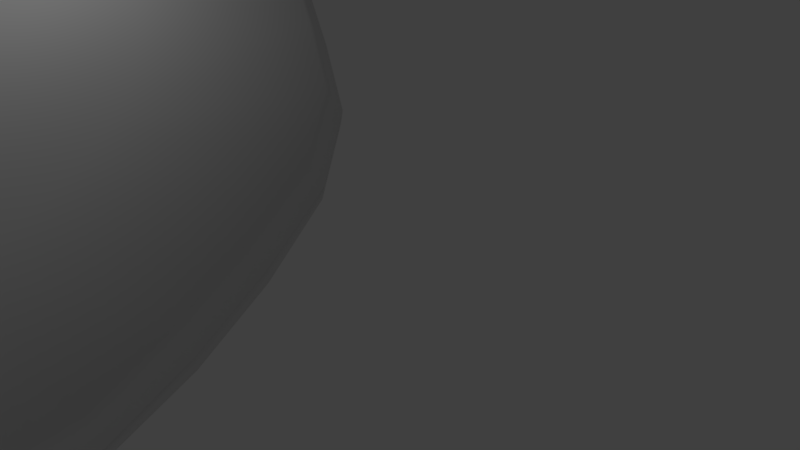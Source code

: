 # Source: pizza3d.blend  (saved by Blender 2.78.0; exported with 4.5.12 LTS)
import bpy
from mathutils import Matrix  # noqa: F401  (used for matrix-valued properties, if any)

bpy.ops.wm.read_factory_settings(use_empty=True)
scene = bpy.context.scene
scene.name = 'Scene'

# ---- collections
col_collection_1 = bpy.data.collections.new('Collection 1'); scene.collection.children.link(col_collection_1)

# ---- materials (node trees are filled in below, after node groups)
mat_material_001 = bpy.data.materials.new('Material.001')
mat_material_001.alpha_threshold = 0.0
mat_material_001.use_transparent_shadow = False
mat_material_001.diffuse_color = (0.8, 0.0093, 0.006232, 1.0)
mat_material_001.specular_color = (0.0, 1.0, 0.06386)
mat_material_001.roughness = 0.5

# ---- material node trees

# ---- world
world_world = bpy.data.worlds.new('World'); scene.world = world_world
world_world.color = (0.05088, 0.05088, 0.05088)
world_world.use_sun_shadow = False
world_world.sun_shadow_jitter_overblur = 0.0
world_world.cycles.sampling_method = 'MANUAL'

# ---- cameras
cam_camera = bpy.data.cameras.new('Camera')
cam_camera.clip_end = 100.0
cam_camera.lens = 35.0
cam_camera.sensor_width = 32.0
cam_camera.sensor_height = 18.0
cam_camera.display_size = 2.0
cam_camera.dof.focus_distance = 0.0
cam_camera.dof.aperture_fstop = 128.0
cam_camera.dof.aperture_blades = 6

# ---- lights
light_lamp = bpy.data.lights.new('Lamp', 'POINT')
light_lamp.transmission_factor = 0.0
light_lamp.cutoff_distance = 30.0
light_lamp.energy = 100.0
light_lamp.shadow_buffer_clip_start = 1.001
light_lamp.shadow_soft_size = 0.1
light_lamp.shadow_maximum_resolution = 0.006
light_lamp.use_absolute_resolution = True

# ---- meshes
me_circle = bpy.data.meshes.new('Circle')
me_circle.from_pydata([(-0.0008066, 1.175, 0.05083), (-0.2293, 1.153, 0.05083), (-0.4491, 1.086, 0.05083), (-0.6149, 0.9707, 0.05083), (-0.7924, 0.825, 0.05083), (-0.9748, 0.6549, 0.05083), (-1.083, 0.4523, 0.05083), (-1.131, 0.2326, 0.05083), (-1.154, 0.004054, 0.05083), (-1.15, -0.2245, 0.05083), (-1.083, -0.4442, 0.05083), (-0.9748, -0.6467, 0.05083), (-0.8291, -0.8243, 0.05083), (-0.6332, -0.9552, 0.05083), (-0.4307, -1.063, 0.05083), (-0.2293, -1.145, 0.05083), (-0.000806, -1.167, 0.05083), (0.2277, -1.145, 0.05083), (0.4218, -1.063, 0.05083), (0.6243, -0.9552, 0.05083), (0.8275, -0.8243, 0.05083), (0.9732, -0.6467, 0.05083), (1.048, -0.4295, 0.05083), (1.115, -0.2098, 0.05083), (1.138, 0.01875, 0.05083), (1.115, 0.2473, 0.05083), (1.048, 0.467, 0.05083), (0.9732, 0.6549, 0.05083), (0.8275, 0.8324, 0.05083), (0.65, 0.978, 0.05083), (0.4401, 1.068, 0.05083), (0.2277, 1.153, 0.05083), (-0.0008065, 0.7333, 0.06042), (-0.1431, 0.7193, 0.06042), (-0.2799, 0.6778, 0.06042), (-0.4059, 0.6104, 0.06042), (-0.5165, 0.5197, 0.06042), (-0.6071, 0.4092, 0.06042), (-0.6745, 0.2831, 0.06042), (-0.716, 0.1463, 0.06042), (-0.73, 0.004054, 0.06042), (-0.716, -0.1382, 0.06042), (-0.6745, -0.275, 0.06042), (-0.6071, -0.4011, 0.06042), (-0.5165, -0.5116, 0.06042), (-0.4059, -0.6023, 0.06042), (-0.2799, -0.6697, 0.06042), (-0.1431, -0.7112, 0.06042), (-0.0008061, -0.7252, 0.06042), (0.1413, -0.7101, 0.05403), (0.2783, -0.6697, 0.06042), (0.4043, -0.6023, 0.06042), (0.5148, -0.5116, 0.06042), (0.6055, -0.4011, 0.06042), (0.6729, -0.275, 0.06042), (0.7144, -0.1382, 0.06042), (0.7284, 0.004055, 0.06042), (0.7144, 0.1463, 0.06042), (0.6729, 0.2831, 0.06042), (0.6055, 0.4092, 0.06042), (0.5148, 0.5197, 0.06042), (0.4043, 0.6104, 0.06042), (0.2783, 0.6778, 0.06042), (0.1415, 0.7193, 0.06042), (-0.0008065, 0.2971, 0.06042), (-0.05797, 0.2915, 0.06042), (-0.1129, 0.2748, 0.06042), (-0.1636, 0.2477, 0.06042), (-0.208, 0.2113, 0.06042), (-0.2445, 0.1669, 0.06042), (-0.2715, 0.1162, 0.06042), (-0.2882, 0.06122, 0.06042), (-0.2938, 0.004054, 0.06042), (-0.2882, -0.05311, 0.06042), (-0.2715, -0.1081, 0.06042), (-0.2445, -0.1587, 0.06042), (-0.208, -0.2032, 0.06042), (-0.1636, -0.2396, 0.06042), (-0.1129, -0.2667, 0.06042), (-0.05797, -0.2833, 0.06042), (-0.0008063, -0.289, 0.06042), (0.05636, -0.2833, 0.06042), (0.1113, -0.2667, 0.06042), (0.162, -0.2396, 0.06042), (0.2064, -0.2032, 0.06042), (0.2428, -0.1587, 0.06042), (0.2699, -0.1081, 0.06042), (0.2866, -0.05311, 0.06042), (0.2922, 0.004054, 0.06042), (0.2866, 0.06122, 0.06042), (0.2699, 0.1162, 0.06042), (0.2428, 0.1669, 0.06042), (0.2064, 0.2113, 0.06042), (0.162, 0.2477, 0.06042), (0.1113, 0.2748, 0.06042), (0.05636, 0.2915, 0.06042), (-0.0008065, 0.004054, 0.06042), (0.1408, -0.7081, 0.04763), (0.1408, -0.7081, 0.04124), (-0.0008066, 1.212, -0.01883), (-0.2364, 1.189, -0.01883), (-0.463, 1.12, -0.01883), (-0.635, 1.001, -0.01883), (-0.818, 0.8507, -0.01883), (-1.005, 0.675, -0.01883), (-1.117, 0.4662, -0.01883), (-1.167, 0.2397, -0.01883), (-1.19, 0.004054, -0.01883), (-1.185, -0.2316, -0.01883), (-1.117, -0.4581, -0.01883), (-1.005, -0.6669, -0.01883), (-0.8548, -0.8499, -0.01883), (-0.6534, -0.9854, -0.01883), (-0.4446, -1.097, -0.01883), (-0.2364, -1.18, -0.01883), (-0.0008059, -1.204, -0.01883), (0.2348, -1.18, -0.01883), (0.4356, -1.097, -0.01883), (0.6444, -0.9854, -0.01883), (0.8532, -0.8499, -0.01883), (1.003, -0.6669, -0.01883), (1.082, -0.4434, -0.01883), (1.151, -0.2169, -0.01883), (1.174, 0.01875, -0.01883), (1.151, 0.2544, -0.01883), (1.082, 0.4809, -0.01883), (1.003, 0.675, -0.01883), (0.8532, 0.858, -0.01883), (0.6702, 1.008, -0.01883), (0.454, 1.101, -0.01883), (0.2348, 1.189, -0.01883), (0.1408, -0.7081, -0.01967), (0.1408, -0.7081, -0.01883), (0.1408, -0.7081, -0.01967), (-0.0008066, 1.175, -0.1011), (-0.2293, 1.153, -0.1011), (-0.4491, 1.086, -0.1011), (-0.6412, 0.976, -0.1011), (-0.8187, 0.8303, -0.1011), (-0.9748, 0.6549, -0.1011), (-1.083, 0.4523, -0.1011), (-1.144, 0.2326, -0.1011), (-1.167, 0.004054, -0.1011), (-1.15, -0.2245, -0.1011), (-1.083, -0.4442, -0.1011), (-0.9748, -0.6467, -0.1011), (-0.8291, -0.8243, -0.1011), (-0.6464, -0.9658, -0.1011), (-0.4439, -1.074, -0.1011), (-0.2293, -1.145, -0.1011), (-0.000806, -1.167, -0.1011), (0.2277, -1.145, -0.1011), (0.4402, -1.074, -0.1011), (0.6427, -0.9658, -0.1011), (0.8275, -0.8243, -0.1011), (0.9732, -0.6467, -0.1011), (1.072, -0.4401, -0.1011), (1.139, -0.2203, -0.1011), (1.161, 0.008226, -0.1011), (1.139, 0.2368, -0.1011), (1.072, 0.4565, -0.1011), (0.9732, 0.6549, -0.1011), (0.8275, 0.8324, -0.1011), (0.65, 0.978, -0.1011), (0.4454, 1.081, -0.1011), (0.2277, 1.153, -0.1011), (-0.0008065, 0.7333, -0.1132), (-0.1431, 0.7193, -0.1132), (-0.2799, 0.6778, -0.1132), (-0.4059, 0.6104, -0.1132), (-0.5165, 0.5197, -0.1132), (-0.6071, 0.4092, -0.1132), (-0.6745, 0.2831, -0.1132), (-0.716, 0.1463, -0.1132), (-0.73, 0.004054, -0.1132), (-0.716, -0.1382, -0.1132), (-0.6745, -0.275, -0.1132), (-0.6071, -0.4011, -0.1132), (-0.5165, -0.5116, -0.1132), (-0.4059, -0.6023, -0.1132), (-0.2799, -0.6697, -0.1132), (-0.1431, -0.7112, -0.1132), (-0.0008061, -0.7252, -0.1132), (0.1413, -0.7101, -0.1051), (0.2783, -0.6697, -0.1132), (0.4043, -0.6023, -0.1132), (0.5148, -0.5116, -0.1132), (0.6055, -0.4011, -0.1132), (0.6729, -0.275, -0.1132), (0.7144, -0.1382, -0.1132), (0.7284, 0.004055, -0.1132), (0.7144, 0.1463, -0.1132), (0.6729, 0.2831, -0.1132), (0.6055, 0.4092, -0.1132), (0.5148, 0.5197, -0.1132), (0.4043, 0.6104, -0.1132), (0.2783, 0.6778, -0.1132), (0.1415, 0.7193, -0.1132), (-0.0008065, 0.2971, -0.1132), (-0.05797, 0.2915, -0.1132), (-0.1129, 0.2748, -0.1132), (-0.1636, 0.2477, -0.1132), (-0.208, 0.2113, -0.1132), (-0.2445, 0.1669, -0.1132), (-0.2715, 0.1162, -0.1132), (-0.2882, 0.06122, -0.1132), (-0.2938, 0.004054, -0.1132), (-0.2882, -0.05311, -0.1132), (-0.2715, -0.1081, -0.1132), (-0.2445, -0.1587, -0.1132), (-0.208, -0.2032, -0.1132), (-0.1636, -0.2396, -0.1132), (-0.1129, -0.2667, -0.1132), (-0.05797, -0.2833, -0.1132), (-0.0008063, -0.289, -0.1132), (0.05636, -0.2833, -0.1132), (0.1113, -0.2667, -0.1132), (0.162, -0.2396, -0.1132), (0.2064, -0.2032, -0.1132), (0.2428, -0.1587, -0.1132), (0.2699, -0.1081, -0.1132), (0.2866, -0.05311, -0.1132), (0.2922, 0.004054, -0.1132), (0.2866, 0.06122, -0.1132), (0.2699, 0.1162, -0.1132), (0.2428, 0.1669, -0.1132), (0.2064, 0.2113, -0.1132), (0.162, 0.2477, -0.1132), (0.1113, 0.2748, -0.1132), (0.05636, 0.2915, -0.1132), (-0.0008065, 0.004054, -0.1132), (0.1408, -0.7081, -0.09707), (0.1408, -0.7081, -0.08899), (-0.0008066, 1.212, -0.01883), (-0.2364, 1.189, -0.01883), (-0.463, 1.12, -0.01883), (-0.635, 1.001, -0.01883), (-0.818, 0.8507, -0.01883), (-1.005, 0.675, -0.01883), (-1.117, 0.4662, -0.01883), (-1.167, 0.2397, -0.01883), (-1.19, 0.004054, -0.01883), (-1.185, -0.2316, -0.01883), (-1.117, -0.4581, -0.01883), (-1.005, -0.6669, -0.01883), (-0.8548, -0.8499, -0.01883), (-0.6534, -0.9854, -0.01883), (-0.4446, -1.097, -0.01883), (-0.2364, -1.18, -0.01883), (-0.0008059, -1.204, -0.01883), (0.2348, -1.18, -0.01883), (0.4356, -1.097, -0.01883), (0.6444, -0.9854, -0.01883), (0.8532, -0.8499, -0.01883), (1.003, -0.6669, -0.01883), (1.082, -0.4434, -0.01883), (1.151, -0.2169, -0.01883), (1.174, 0.01875, -0.01883), (1.151, 0.2544, -0.01883), (1.082, 0.4809, -0.01883), (1.003, 0.675, -0.01883), (0.8532, 0.858, -0.01883), (0.6702, 1.008, -0.01883), (0.454, 1.101, -0.01883), (0.2348, 1.189, -0.01883), (-1.165, 0.2383, -0.06413), (0.8484, -0.8451, -0.06413), (-1.11, 0.4636, -0.06413), (0.6473, -0.9836, -0.06413), (-0.9994, 0.6713, -0.06413), (0.4396, -1.095, -0.06413), (0.2335, 1.182, -0.06413), (-0.8226, 0.8478, -0.06413), (0.2335, -1.174, -0.06413), (0.4533, 1.1, -0.06413), (-0.6407, 0.9971, -0.06413), (-0.0008059, -1.197, -0.06413), (0.6664, 1.003, -0.06413), (-0.4604, 1.114, -0.06413), (-0.2351, -1.174, -0.06413), (0.8484, 0.8533, -0.06413), (-0.2351, 1.182, -0.06413), (-0.0008066, 1.205, -0.06413), (-0.4467, -1.095, -0.06413), (0.9977, 0.6713, -0.06413), (-0.6543, -0.9836, -0.06413), (1.084, 0.4746, -0.06413), (-0.85, -0.8451, -0.06413), (1.152, 0.2493, -0.06413), (-0.9994, -0.6632, -0.06413), (1.176, 0.015, -0.06413), (-1.11, -0.4555, -0.06413), (1.152, -0.2193, -0.06413), (-1.179, -0.2302, -0.06413), (-1.188, 0.004054, -0.06413), (1.084, -0.4446, -0.06413), (0.9978, -0.6632, -0.06413), (-0.4407, -1.088, 0.01556), (-0.2344, -1.17, 0.01556), (-0.2344, 1.178, 0.01556), (-0.459, 1.11, 0.01556), (0.8459, 0.8508, 0.01556), (0.6644, 0.9997, 0.01556), (-0.0008059, -1.193, 0.01556), (-0.6293, 0.9923, 0.01556), (0.4501, 1.092, 0.01556), (0.2328, -1.17, 0.01556), (-0.8108, 0.8434, 0.01556), (0.2328, 1.178, 0.01556), (0.4317, -1.088, 0.01556), (-0.9964, 0.6693, 0.01556), (-0.0008066, 1.201, 0.01556), (0.6387, -0.9769, 0.01556), (-1.107, 0.4623, 0.01556), (0.8459, -0.8426, 0.01556), (-1.157, 0.2377, 0.01556), (0.9948, -0.6612, 0.01556), (-1.18, 0.004054, 0.01556), (1.072, -0.4395, 0.01556), (-1.175, -0.2296, 0.01556), (1.141, -0.2149, 0.01556), (-1.107, -0.4542, 0.01556), (1.164, 0.01875, 0.01556), (-0.9964, -0.6612, 0.01556), (1.141, 0.2524, 0.01556), (-0.8475, -0.8426, 0.01556), (1.072, 0.477, 0.01556), (-0.6477, -0.9769, 0.01556), (0.9948, 0.6693, 0.01556)], [], [(15, 47, 46, 14), (2, 34, 33, 1), (29, 61, 60, 28), (16, 48, 47, 15), (3, 35, 34, 2), (30, 62, 61, 29), (17, 49, 48, 16), (4, 36, 35, 3), (31, 63, 62, 30), (18, 50, 49, 17), (5, 37, 36, 4), (0, 32, 63, 31), (19, 51, 50, 18), (6, 38, 37, 5), (20, 52, 51, 19), (7, 39, 38, 6), (21, 53, 52, 20), (8, 40, 39, 7), (22, 54, 53, 21), (9, 41, 40, 8), (23, 55, 54, 22), (10, 42, 41, 9), (24, 56, 55, 23), (11, 43, 42, 10), (25, 57, 56, 24), (12, 44, 43, 11), (26, 58, 57, 25), (13, 45, 44, 12), (27, 59, 58, 26), (14, 46, 45, 13), (1, 33, 32, 0), (28, 60, 59, 27), (42, 74, 73, 41), (56, 88, 87, 55), (43, 75, 74, 42), (57, 89, 88, 56), (44, 76, 75, 43), (58, 90, 89, 57), (45, 77, 76, 44), (59, 91, 90, 58), (46, 78, 77, 45), (33, 65, 64, 32), (60, 92, 91, 59), (47, 79, 78, 46), (34, 66, 65, 33), (61, 93, 92, 60), (48, 80, 79, 47), (35, 67, 66, 34), (62, 94, 93, 61), (49, 81, 80, 48), (36, 68, 67, 35), (63, 95, 94, 62), (50, 82, 81, 49), (37, 69, 68, 36), (32, 64, 95, 63), (51, 83, 82, 50), (38, 70, 69, 37), (52, 84, 83, 51), (39, 71, 70, 38), (53, 85, 84, 52), (40, 72, 71, 39), (54, 86, 85, 53), (41, 73, 72, 40), (55, 87, 86, 54), (77, 96, 76), (91, 96, 90), (78, 96, 77), (65, 96, 64), (92, 96, 91), (79, 96, 78), (66, 96, 65), (93, 96, 92), (80, 96, 79), (67, 96, 66), (94, 96, 93), (81, 96, 80), (68, 96, 67), (95, 96, 94), (82, 96, 81), (69, 96, 68), (64, 96, 95), (83, 96, 82), (70, 96, 69), (84, 96, 83), (71, 96, 70), (85, 96, 84), (72, 96, 71), (86, 96, 85), (73, 96, 72), (87, 96, 86), (74, 96, 73), (88, 96, 87), (75, 96, 74), (89, 96, 88), (76, 96, 75), (90, 96, 89), (294, 265, 141, 142), (296, 266, 154, 155), (265, 267, 140, 141), (266, 268, 153, 154), (132, 133, 232, 231), (267, 269, 139, 140), (268, 270, 152, 153), (131, 132, 231, 183), (282, 271, 165, 134), (269, 272, 138, 139), (270, 273, 151, 152), (271, 274, 164, 165), (272, 275, 137, 138), (273, 276, 150, 151), (274, 277, 163, 164), (275, 278, 136, 137), (276, 279, 149, 150), (277, 280, 162, 163), (278, 281, 135, 136), (279, 283, 148, 149), (280, 284, 161, 162), (281, 282, 134, 135), (283, 285, 147, 148), (284, 286, 160, 161), (285, 287, 146, 147), (286, 288, 159, 160), (287, 289, 145, 146), (288, 290, 158, 159), (289, 291, 144, 145), (290, 292, 157, 158), (291, 293, 143, 144), (292, 295, 156, 157), (293, 294, 142, 143), (295, 296, 155, 156), (298, 297, 113, 114), (300, 299, 100, 101), (302, 301, 127, 128), (303, 298, 114, 115), (304, 300, 101, 102), (305, 302, 128, 129), (306, 303, 115, 116), (307, 304, 102, 103), (308, 305, 129, 130), (309, 306, 116, 117), (310, 307, 103, 104), (311, 308, 130, 99), (49, 97, 132, 131), (312, 309, 117, 118), (313, 310, 104, 105), (97, 98, 133, 132), (314, 312, 118, 119), (315, 313, 105, 106), (316, 314, 119, 120), (317, 315, 106, 107), (318, 316, 120, 121), (319, 317, 107, 108), (320, 318, 121, 122), (321, 319, 108, 109), (322, 320, 122, 123), (323, 321, 109, 110), (324, 322, 123, 124), (325, 323, 110, 111), (326, 324, 124, 125), (327, 325, 111, 112), (328, 326, 125, 126), (297, 327, 112, 113), (299, 311, 99, 100), (301, 328, 126, 127), (149, 148, 180, 181), (136, 135, 167, 168), (163, 162, 194, 195), (150, 149, 181, 182), (137, 136, 168, 169), (164, 163, 195, 196), (151, 150, 182, 183), (138, 137, 169, 170), (165, 164, 196, 197), (152, 151, 183, 184), (139, 138, 170, 171), (134, 165, 197, 166), (153, 152, 184, 185), (140, 139, 171, 172), (154, 153, 185, 186), (141, 140, 172, 173), (155, 154, 186, 187), (142, 141, 173, 174), (156, 155, 187, 188), (143, 142, 174, 175), (157, 156, 188, 189), (144, 143, 175, 176), (158, 157, 189, 190), (145, 144, 176, 177), (159, 158, 190, 191), (146, 145, 177, 178), (160, 159, 191, 192), (147, 146, 178, 179), (161, 160, 192, 193), (148, 147, 179, 180), (135, 134, 166, 167), (162, 161, 193, 194), (176, 175, 207, 208), (190, 189, 221, 222), (177, 176, 208, 209), (191, 190, 222, 223), (178, 177, 209, 210), (192, 191, 223, 224), (179, 178, 210, 211), (193, 192, 224, 225), (180, 179, 211, 212), (167, 166, 198, 199), (194, 193, 225, 226), (181, 180, 212, 213), (168, 167, 199, 200), (195, 194, 226, 227), (182, 181, 213, 214), (169, 168, 200, 201), (196, 195, 227, 228), (183, 182, 214, 215), (170, 169, 201, 202), (197, 196, 228, 229), (184, 183, 215, 216), (171, 170, 202, 203), (166, 197, 229, 198), (185, 184, 216, 217), (172, 171, 203, 204), (186, 185, 217, 218), (173, 172, 204, 205), (187, 186, 218, 219), (174, 173, 205, 206), (188, 187, 219, 220), (175, 174, 206, 207), (189, 188, 220, 221), (211, 210, 230), (225, 224, 230), (212, 211, 230), (199, 198, 230), (226, 225, 230), (213, 212, 230), (200, 199, 230), (227, 226, 230), (214, 213, 230), (201, 200, 230), (228, 227, 230), (215, 214, 230), (202, 201, 230), (229, 228, 230), (216, 215, 230), (203, 202, 230), (198, 229, 230), (217, 216, 230), (204, 203, 230), (218, 217, 230), (205, 204, 230), (219, 218, 230), (206, 205, 230), (220, 219, 230), (207, 206, 230), (221, 220, 230), (208, 207, 230), (222, 221, 230), (209, 208, 230), (223, 222, 230), (210, 209, 230), (224, 223, 230), (121, 120, 254, 255), (108, 107, 241, 242), (122, 121, 255, 256), (109, 108, 242, 243), (123, 122, 256, 257), (110, 109, 243, 244), (124, 123, 257, 258), (111, 110, 244, 245), (125, 124, 258, 259), (112, 111, 245, 246), (126, 125, 259, 260), (113, 112, 246, 247), (100, 99, 233, 234), (127, 126, 260, 261), (114, 113, 247, 248), (101, 100, 234, 235), (128, 127, 261, 262), (115, 114, 248, 249), (102, 101, 235, 236), (129, 128, 262, 263), (116, 115, 249, 250), (103, 102, 236, 237), (130, 129, 263, 264), (117, 116, 250, 251), (104, 103, 237, 238), (99, 130, 264, 233), (118, 117, 251, 252), (105, 104, 238, 239), (119, 118, 252, 253), (106, 105, 239, 240), (120, 119, 253, 254), (107, 106, 240, 241), (121, 120, 296, 295), (108, 107, 294, 293), (122, 121, 295, 292), (109, 108, 293, 291), (123, 122, 292, 290), (110, 109, 291, 289), (124, 123, 290, 288), (111, 110, 289, 287), (125, 124, 288, 286), (112, 111, 287, 285), (126, 125, 286, 284), (113, 112, 285, 283), (100, 99, 282, 281), (127, 126, 284, 280), (114, 113, 283, 279), (101, 100, 281, 278), (128, 127, 280, 277), (115, 114, 279, 276), (102, 101, 278, 275), (129, 128, 277, 274), (116, 115, 276, 273), (103, 102, 275, 272), (130, 129, 274, 271), (117, 116, 273, 270), (104, 103, 272, 269), (99, 130, 271, 282), (118, 117, 270, 268), (105, 104, 269, 267), (119, 118, 268, 266), (106, 105, 267, 265), (120, 119, 266, 296), (107, 106, 265, 294), (28, 27, 328, 301), (1, 0, 311, 299), (14, 13, 327, 297), (27, 26, 326, 328), (13, 12, 325, 327), (26, 25, 324, 326), (12, 11, 323, 325), (25, 24, 322, 324), (11, 10, 321, 323), (24, 23, 320, 322), (10, 9, 319, 321), (23, 22, 318, 320), (9, 8, 317, 319), (22, 21, 316, 318), (8, 7, 315, 317), (21, 20, 314, 316), (7, 6, 313, 315), (20, 19, 312, 314), (6, 5, 310, 313), (19, 18, 309, 312), (0, 31, 308, 311), (5, 4, 307, 310), (18, 17, 306, 309), (31, 30, 305, 308), (4, 3, 304, 307), (17, 16, 303, 306), (30, 29, 302, 305), (3, 2, 300, 304), (16, 15, 298, 303), (29, 28, 301, 302), (2, 1, 299, 300), (15, 14, 297, 298)])
me_circle.polygons.foreach_set('use_smooth', [True] * 356)
_uv = me_circle.uv_layers.new(name='UVMap')
_uv.uv.foreach_set('vector', [0.4639, 0.14, 0.5291, 0.1825, 0.5198, 0.2094, 0.4519, 0.1817, 0.7319, 0.4627, 0.6966, 0.3841, 0.7168, 0.3679, 0.7641, 0.437, 0.8354, 0.276, 0.7615, 0.2675, 0.7614, 0.2383, 0.8354, 0.2295, 0.4852, 0.1016, 0.5426, 0.1583, 0.5291, 0.1825, 0.4639, 0.14, 0.6993, 0.4754, 0.6741, 0.3954, 0.6966, 0.3841, 0.7319, 0.4627, 0.8256, 0.3214, 0.7567, 0.2961, 0.7615, 0.2675, 0.8354, 0.276, 0.5126, 0.06901, 0.56, 0.1378, 0.5426, 0.1583, 0.4852, 0.1016, 0.6603, 0.4846, 0.6503, 0.401, 0.6741, 0.3954, 0.6993, 0.4754, 0.8128, 0.3655, 0.7474, 0.3229, 0.7567, 0.2961, 0.8256, 0.3214, 0.5436, 0.04776, 0.58, 0.1214, 0.56, 0.1378, 0.5126, 0.06901, 0.6182, 0.4893, 0.626, 0.4009, 0.6503, 0.401, 0.6603, 0.4846, 0.7914, 0.4041, 0.7339, 0.3472, 0.7474, 0.3229, 0.8128, 0.3655, 0.5801, 0.02965, 0.6025, 0.1103, 0.58, 0.1214, 0.5436, 0.04776, 0.5807, 0.4803, 0.6022, 0.3951, 0.626, 0.4009, 0.6182, 0.4893, 0.6194, 0.01642, 0.6262, 0.1047, 0.6025, 0.1103, 0.5801, 0.02965, 0.5464, 0.4606, 0.5798, 0.384, 0.6022, 0.3951, 0.5807, 0.4803, 0.6574, 0.01666, 0.6505, 0.1047, 0.6262, 0.1047, 0.6194, 0.01642, 0.5137, 0.4342, 0.5596, 0.3677, 0.5798, 0.384, 0.5464, 0.4606, 0.6943, 0.03073, 0.6742, 0.1103, 0.6505, 0.1047, 0.6574, 0.01666, 0.485, 0.4032, 0.5425, 0.347, 0.5596, 0.3677, 0.5137, 0.4342, 0.7304, 0.0493, 0.6966, 0.1215, 0.6742, 0.1103, 0.6943, 0.03073, 0.4635, 0.3648, 0.5291, 0.3228, 0.5425, 0.347, 0.485, 0.4032, 0.7628, 0.07547, 0.7169, 0.1377, 0.6966, 0.1215, 0.7304, 0.0493, 0.4487, 0.3219, 0.5198, 0.2959, 0.5291, 0.3228, 0.4635, 0.3648, 0.7903, 0.1086, 0.734, 0.1584, 0.7169, 0.1377, 0.7628, 0.07547, 0.4413, 0.2763, 0.5151, 0.2673, 0.5198, 0.2959, 0.4487, 0.3219, 0.8123, 0.1478, 0.7475, 0.1827, 0.734, 0.1584, 0.7903, 0.1086, 0.444, 0.2283, 0.515, 0.2381, 0.5151, 0.2673, 0.4413, 0.2763, 0.8278, 0.1843, 0.7567, 0.2096, 0.7475, 0.1827, 0.8123, 0.1478, 0.4519, 0.1817, 0.5198, 0.2094, 0.515, 0.2381, 0.444, 0.2283, 0.7641, 0.437, 0.7168, 0.3679, 0.7339, 0.3472, 0.7914, 0.4041, 0.8354, 0.2295, 0.7614, 0.2383, 0.7567, 0.2096, 0.8278, 0.1843, 0.5291, 0.3228, 0.5944, 0.2809, 0.5998, 0.2907, 0.5425, 0.347, 0.7169, 0.1377, 0.6698, 0.2065, 0.6617, 0.2, 0.6966, 0.1215, 0.5198, 0.2959, 0.5907, 0.2701, 0.5944, 0.2809, 0.5291, 0.3228, 0.734, 0.1584, 0.6767, 0.2148, 0.6698, 0.2065, 0.7169, 0.1377, 0.5151, 0.2673, 0.5888, 0.2586, 0.5907, 0.2701, 0.5198, 0.2959, 0.7475, 0.1827, 0.6822, 0.2246, 0.6767, 0.2148, 0.734, 0.1584, 0.515, 0.2381, 0.5888, 0.2468, 0.5888, 0.2586, 0.5151, 0.2673, 0.7567, 0.2096, 0.6859, 0.2354, 0.6822, 0.2246, 0.7475, 0.1827, 0.5198, 0.2094, 0.5907, 0.2353, 0.5888, 0.2468, 0.515, 0.2381, 0.7168, 0.3679, 0.6698, 0.299, 0.6767, 0.2907, 0.7339, 0.3472, 0.7614, 0.2383, 0.6878, 0.2469, 0.6859, 0.2354, 0.7567, 0.2096, 0.5291, 0.1825, 0.5944, 0.2245, 0.5907, 0.2353, 0.5198, 0.2094, 0.6966, 0.3841, 0.6617, 0.3055, 0.6698, 0.299, 0.7168, 0.3679, 0.7615, 0.2675, 0.6878, 0.2587, 0.6878, 0.2469, 0.7614, 0.2383, 0.5426, 0.1583, 0.5998, 0.2148, 0.5944, 0.2245, 0.5291, 0.1825, 0.6741, 0.3954, 0.6527, 0.31, 0.6617, 0.3055, 0.6966, 0.3841, 0.7567, 0.2961, 0.6859, 0.2701, 0.6878, 0.2587, 0.7615, 0.2675, 0.56, 0.1378, 0.6067, 0.2065, 0.5998, 0.2148, 0.5426, 0.1583, 0.6503, 0.401, 0.6431, 0.3123, 0.6527, 0.31, 0.6741, 0.3954, 0.7474, 0.3229, 0.6821, 0.281, 0.6859, 0.2701, 0.7567, 0.2961, 0.58, 0.1214, 0.6148, 0.2, 0.6067, 0.2065, 0.56, 0.1378, 0.626, 0.4009, 0.6333, 0.3123, 0.6431, 0.3123, 0.6503, 0.401, 0.7339, 0.3472, 0.6767, 0.2907, 0.6821, 0.281, 0.7474, 0.3229, 0.6025, 0.1103, 0.6239, 0.1955, 0.6148, 0.2, 0.58, 0.1214, 0.6022, 0.3951, 0.6238, 0.31, 0.6333, 0.3123, 0.626, 0.4009, 0.6262, 0.1047, 0.6334, 0.1932, 0.6239, 0.1955, 0.6025, 0.1103, 0.5798, 0.384, 0.6148, 0.3055, 0.6238, 0.31, 0.6022, 0.3951, 0.6505, 0.1047, 0.6432, 0.1932, 0.6334, 0.1932, 0.6262, 0.1047, 0.5596, 0.3677, 0.6067, 0.299, 0.6148, 0.3055, 0.5798, 0.384, 0.6742, 0.1103, 0.6527, 0.1955, 0.6432, 0.1932, 0.6505, 0.1047, 0.5425, 0.347, 0.5998, 0.2907, 0.6067, 0.299, 0.5596, 0.3677, 0.6966, 0.1215, 0.6617, 0.2, 0.6527, 0.1955, 0.6742, 0.1103, 0.5888, 0.2468, 0.6383, 0.2528, 0.5888, 0.2586, 0.6859, 0.2354, 0.6383, 0.2528, 0.6822, 0.2246, 0.5907, 0.2353, 0.6383, 0.2528, 0.5888, 0.2468, 0.6698, 0.299, 0.6383, 0.2528, 0.6767, 0.2907, 0.6878, 0.2469, 0.6383, 0.2528, 0.6859, 0.2354, 0.5944, 0.2245, 0.6383, 0.2528, 0.5907, 0.2353, 0.6617, 0.3055, 0.6383, 0.2528, 0.6698, 0.299, 0.6878, 0.2587, 0.6383, 0.2528, 0.6878, 0.2469, 0.5998, 0.2148, 0.6383, 0.2528, 0.5944, 0.2245, 0.6527, 0.31, 0.6383, 0.2528, 0.6617, 0.3055, 0.6859, 0.2701, 0.6383, 0.2528, 0.6878, 0.2587, 0.6067, 0.2065, 0.6383, 0.2528, 0.5998, 0.2148, 0.6431, 0.3123, 0.6383, 0.2528, 0.6527, 0.31, 0.6821, 0.281, 0.6383, 0.2528, 0.6859, 0.2701, 0.6148, 0.2, 0.6383, 0.2528, 0.6067, 0.2065, 0.6333, 0.3123, 0.6383, 0.2528, 0.6431, 0.3123, 0.6767, 0.2907, 0.6383, 0.2528, 0.6821, 0.281, 0.6239, 0.1955, 0.6383, 0.2528, 0.6148, 0.2, 0.6238, 0.31, 0.6383, 0.2528, 0.6333, 0.3123, 0.6334, 0.1932, 0.6383, 0.2528, 0.6239, 0.1955, 0.6148, 0.3055, 0.6383, 0.2528, 0.6238, 0.31, 0.6432, 0.1932, 0.6383, 0.2528, 0.6334, 0.1932, 0.6067, 0.299, 0.6383, 0.2528, 0.6148, 0.3055, 0.6527, 0.1955, 0.6383, 0.2528, 0.6432, 0.1932, 0.5998, 0.2907, 0.6383, 0.2528, 0.6067, 0.299, 0.6617, 0.2, 0.6383, 0.2528, 0.6527, 0.1955, 0.5944, 0.2809, 0.6383, 0.2528, 0.5998, 0.2907, 0.6698, 0.2065, 0.6383, 0.2528, 0.6617, 0.2, 0.5907, 0.2701, 0.6383, 0.2528, 0.5944, 0.2809, 0.6767, 0.2148, 0.6383, 0.2528, 0.6698, 0.2065, 0.5888, 0.2586, 0.6383, 0.2528, 0.5907, 0.2701, 0.6822, 0.2246, 0.6383, 0.2528, 0.6767, 0.2148, 0.194, 0.009985, 0.235, 0.01028, 0.234, 0.01911, 0.1946, 0.01895, 0.1161, 0.4733, 0.08285, 0.4464, 0.08804, 0.4389, 0.1199, 0.4647, 0.235, 0.01028, 0.2743, 0.01838, 0.2718, 0.02772, 0.234, 0.01911, 0.08285, 0.4464, 0.05463, 0.4091, 0.06083, 0.4047, 0.08804, 0.4389, 0.4269, 0.5214, 0.4269, 0.5181, 0.4269, 0.5148, 0.4271, 0.5081, 0.2743, 0.01838, 0.3112, 0.03751, 0.3073, 0.0461, 0.2718, 0.02772, 0.05463, 0.4091, 0.03219, 0.3683, 0.03918, 0.3658, 0.06083, 0.4047, 0.4271, 0.5148, 0.4269, 0.5214, 0.4271, 0.5081, 0.4273, 0.5074, 0.4192, 0.2318, 0.419, 0.2806, 0.4108, 0.2796, 0.411, 0.2328, 0.3112, 0.03751, 0.3453, 0.06868, 0.3395, 0.0738, 0.3073, 0.0461, 0.03219, 0.3683, 0.01618, 0.3271, 0.02392, 0.3242, 0.03918, 0.3658, 0.419, 0.2806, 0.4096, 0.3284, 0.4025, 0.3258, 0.4108, 0.2796, 0.3453, 0.06868, 0.3739, 0.1036, 0.3671, 0.1071, 0.3395, 0.0738, 0.01618, 0.3271, 0.008167, 0.2799, 0.01628, 0.2789, 0.02392, 0.3242, 0.4096, 0.3284, 0.3951, 0.3741, 0.3879, 0.3694, 0.4025, 0.3258, 0.3739, 0.1036, 0.3958, 0.1394, 0.3887, 0.1439, 0.3671, 0.1071, 0.008167, 0.2799, 0.008197, 0.2314, 0.01631, 0.2323, 0.01628, 0.2789, 0.3951, 0.3741, 0.3724, 0.4142, 0.3661, 0.4079, 0.3879, 0.3694, 0.3958, 0.1394, 0.4112, 0.184, 0.4034, 0.1869, 0.3887, 0.1439, 0.008197, 0.2314, 0.01715, 0.1858, 0.0244, 0.1873, 0.01631, 0.2323, 0.3724, 0.4142, 0.3434, 0.4482, 0.3382, 0.4405, 0.3661, 0.4079, 0.4112, 0.184, 0.4192, 0.2318, 0.411, 0.2328, 0.4034, 0.1869, 0.01715, 0.1858, 0.03265, 0.1404, 0.03935, 0.1439, 0.0244, 0.1873, 0.3434, 0.4482, 0.3113, 0.4709, 0.3062, 0.4643, 0.3382, 0.4405, 0.03265, 0.1404, 0.05393, 0.09797, 0.06024, 0.1041, 0.03935, 0.1439, 0.3113, 0.4709, 0.2736, 0.4886, 0.2701, 0.4812, 0.3062, 0.4643, 0.05393, 0.09797, 0.08229, 0.06342, 0.08754, 0.071, 0.06024, 0.1041, 0.2736, 0.4886, 0.2342, 0.4975, 0.2325, 0.4895, 0.2701, 0.4812, 0.08229, 0.06342, 0.116, 0.03618, 0.1199, 0.0449, 0.08754, 0.071, 0.2342, 0.4975, 0.1942, 0.4975, 0.1942, 0.4894, 0.2325, 0.4895, 0.116, 0.03618, 0.1537, 0.01767, 0.1561, 0.02713, 0.1199, 0.0449, 0.1942, 0.4975, 0.1543, 0.4887, 0.1561, 0.4807, 0.1942, 0.4894, 0.1537, 0.01767, 0.194, 0.009985, 0.1946, 0.01895, 0.1561, 0.02713, 0.1543, 0.4887, 0.1161, 0.4733, 0.1199, 0.4647, 0.1561, 0.4807, 0.4573, 0.1358, 0.4446, 0.1791, 0.4385, 0.1769, 0.4518, 0.1323, 0.7354, 0.4706, 0.7689, 0.444, 0.7729, 0.4498, 0.7383, 0.4774, 0.8429, 0.2769, 0.8429, 0.2286, 0.8492, 0.2278, 0.8492, 0.2777, 0.4794, 0.09582, 0.4573, 0.1358, 0.4518, 0.1323, 0.4745, 0.09105, 0.7015, 0.4842, 0.7354, 0.4706, 0.7383, 0.4774, 0.7032, 0.4916, 0.833, 0.3241, 0.8429, 0.2769, 0.8492, 0.2777, 0.8391, 0.3263, 0.5079, 0.06201, 0.4794, 0.09582, 0.4745, 0.09105, 0.504, 0.05608, 0.6611, 0.4939, 0.7015, 0.4842, 0.7032, 0.4916, 0.6619, 0.5015, 0.8194, 0.3697, 0.833, 0.3241, 0.8391, 0.3263, 0.8249, 0.3732, 0.54, 0.03964, 0.5079, 0.06201, 0.504, 0.05608, 0.5371, 0.03285, 0.6175, 0.4982, 0.6611, 0.4939, 0.6619, 0.5015, 0.6171, 0.5056, 0.7973, 0.4098, 0.8194, 0.3697, 0.8249, 0.3732, 0.8022, 0.4145, 0.4273, 0.5294, 0.4269, 0.5281, 0.4269, 0.5214, 0.4271, 0.5148, 0.5779, 0.02084, 0.54, 0.03964, 0.5371, 0.03285, 0.5759, 0.01357, 0.5786, 0.489, 0.6175, 0.4982, 0.6171, 0.5056, 0.5767, 0.4962, 0.4269, 0.5281, 0.4269, 0.5248, 0.4269, 0.5181, 0.4269, 0.5214, 0.6186, 0.007516, 0.5779, 0.02084, 0.5759, 0.01357, 0.6179, 0.0001374, 0.5428, 0.4687, 0.5786, 0.489, 0.5767, 0.4962, 0.5397, 0.4754, 0.6582, 0.007749, 0.6186, 0.007516, 0.6179, 0.0001374, 0.6589, 0.000284, 0.5089, 0.4413, 0.5428, 0.4687, 0.5397, 0.4754, 0.5049, 0.4472, 0.6966, 0.02196, 0.6582, 0.007749, 0.6589, 0.000284, 0.6987, 0.01477, 0.4792, 0.4089, 0.5089, 0.4413, 0.5049, 0.4472, 0.4745, 0.4137, 0.734, 0.04129, 0.6966, 0.02196, 0.6987, 0.01477, 0.737, 0.03465, 0.4569, 0.3691, 0.4792, 0.4089, 0.4745, 0.4137, 0.4514, 0.3727, 0.7676, 0.06841, 0.734, 0.04129, 0.737, 0.03465, 0.7715, 0.06255, 0.4415, 0.3245, 0.4569, 0.3691, 0.4514, 0.3727, 0.4355, 0.3267, 0.7962, 0.1028, 0.7676, 0.06841, 0.7715, 0.06255, 0.8011, 0.09793, 0.4338, 0.2772, 0.4415, 0.3245, 0.4355, 0.3267, 0.4275, 0.2778, 0.819, 0.1434, 0.7962, 0.1028, 0.8011, 0.09793, 0.8246, 0.1396, 0.4364, 0.2274, 0.4338, 0.2772, 0.4275, 0.2778, 0.4301, 0.2265, 0.8349, 0.1817, 0.819, 0.1434, 0.8246, 0.1396, 0.8408, 0.1793, 0.4446, 0.1791, 0.4364, 0.2274, 0.4301, 0.2265, 0.4385, 0.1769, 0.7689, 0.444, 0.7973, 0.4098, 0.8022, 0.4145, 0.7729, 0.4498, 0.8429, 0.2286, 0.8349, 0.1817, 0.8408, 0.1793, 0.8492, 0.2278, 0.01631, 0.2323, 0.0244, 0.1873, 0.09507, 0.2122, 0.09033, 0.2408, 0.3887, 0.1439, 0.4034, 0.1869, 0.332, 0.2129, 0.3228, 0.1859, 0.3879, 0.3694, 0.3661, 0.4079, 0.3086, 0.3505, 0.3223, 0.3264, 0.01628, 0.2789, 0.01631, 0.2323, 0.09033, 0.2408, 0.09032, 0.2699, 0.3671, 0.1071, 0.3887, 0.1439, 0.3228, 0.1859, 0.3094, 0.1616, 0.4025, 0.3258, 0.3879, 0.3694, 0.3223, 0.3264, 0.3317, 0.2994, 0.02392, 0.3242, 0.01628, 0.2789, 0.09032, 0.2699, 0.0952, 0.2984, 0.3395, 0.0738, 0.3671, 0.1071, 0.3094, 0.1616, 0.2922, 0.1409, 0.4108, 0.2796, 0.4025, 0.3258, 0.3317, 0.2994, 0.3366, 0.2708, 0.03918, 0.3658, 0.02392, 0.3242, 0.0952, 0.2984, 0.1043, 0.3254, 0.3073, 0.0461, 0.3395, 0.0738, 0.2922, 0.1409, 0.2721, 0.1246, 0.411, 0.2328, 0.4108, 0.2796, 0.3366, 0.2708, 0.3366, 0.2416, 0.06083, 0.4047, 0.03918, 0.3658, 0.1043, 0.3254, 0.1178, 0.3496, 0.2718, 0.02772, 0.3073, 0.0461, 0.2721, 0.1246, 0.2497, 0.1133, 0.08804, 0.4389, 0.06083, 0.4047, 0.1178, 0.3496, 0.1348, 0.3701, 0.234, 0.01911, 0.2718, 0.02772, 0.2497, 0.1133, 0.2259, 0.1075, 0.1199, 0.4647, 0.08804, 0.4389, 0.1348, 0.3701, 0.1549, 0.3863, 0.1946, 0.01895, 0.234, 0.01911, 0.2259, 0.1075, 0.2016, 0.1074, 0.1561, 0.4807, 0.1199, 0.4647, 0.1549, 0.3863, 0.1772, 0.3975, 0.1561, 0.02713, 0.1946, 0.01895, 0.2016, 0.1074, 0.1778, 0.113, 0.1942, 0.4894, 0.1561, 0.4807, 0.1772, 0.3975, 0.2008, 0.4032, 0.1199, 0.0449, 0.1561, 0.02713, 0.1778, 0.113, 0.1553, 0.1241, 0.2325, 0.4895, 0.1942, 0.4894, 0.2008, 0.4032, 0.225, 0.4033, 0.08754, 0.071, 0.1199, 0.0449, 0.1553, 0.1241, 0.1351, 0.1403, 0.2701, 0.4812, 0.2325, 0.4895, 0.225, 0.4033, 0.2487, 0.3979, 0.06024, 0.1041, 0.08754, 0.071, 0.1351, 0.1403, 0.1179, 0.1609, 0.3062, 0.4643, 0.2701, 0.4812, 0.2487, 0.3979, 0.2711, 0.387, 0.03935, 0.1439, 0.06024, 0.1041, 0.1179, 0.1609, 0.1044, 0.1852, 0.3382, 0.4405, 0.3062, 0.4643, 0.2711, 0.387, 0.2914, 0.371, 0.0244, 0.1873, 0.03935, 0.1439, 0.1044, 0.1852, 0.09507, 0.2122, 0.4034, 0.1869, 0.411, 0.2328, 0.3366, 0.2416, 0.332, 0.2129, 0.3661, 0.4079, 0.3382, 0.4405, 0.2914, 0.371, 0.3086, 0.3505, 0.1553, 0.1241, 0.1778, 0.113, 0.1991, 0.1983, 0.1901, 0.2028, 0.225, 0.4033, 0.2008, 0.4032, 0.2084, 0.315, 0.2181, 0.315, 0.1351, 0.1403, 0.1553, 0.1241, 0.1901, 0.2028, 0.182, 0.2093, 0.2487, 0.3979, 0.225, 0.4033, 0.2181, 0.315, 0.2276, 0.3128, 0.1179, 0.1609, 0.1351, 0.1403, 0.182, 0.2093, 0.175, 0.2175, 0.2711, 0.387, 0.2487, 0.3979, 0.2276, 0.3128, 0.2366, 0.3084, 0.1044, 0.1852, 0.1179, 0.1609, 0.175, 0.2175, 0.1696, 0.2273, 0.2914, 0.371, 0.2711, 0.387, 0.2366, 0.3084, 0.2448, 0.3019, 0.09507, 0.2122, 0.1044, 0.1852, 0.1696, 0.2273, 0.1659, 0.2381, 0.332, 0.2129, 0.3366, 0.2416, 0.2629, 0.2499, 0.261, 0.2384, 0.3086, 0.3505, 0.2914, 0.371, 0.2448, 0.3019, 0.2517, 0.2937, 0.09033, 0.2408, 0.09507, 0.2122, 0.1659, 0.2381, 0.1639, 0.2496, 0.3228, 0.1859, 0.332, 0.2129, 0.261, 0.2384, 0.2573, 0.2276, 0.3223, 0.3264, 0.3086, 0.3505, 0.2517, 0.2937, 0.2571, 0.284, 0.09032, 0.2699, 0.09033, 0.2408, 0.1639, 0.2496, 0.1639, 0.2613, 0.3094, 0.1616, 0.3228, 0.1859, 0.2573, 0.2276, 0.2519, 0.2178, 0.3317, 0.2994, 0.3223, 0.3264, 0.2571, 0.284, 0.2609, 0.2732, 0.0952, 0.2984, 0.09032, 0.2699, 0.1639, 0.2613, 0.1658, 0.2728, 0.2922, 0.1409, 0.3094, 0.1616, 0.2519, 0.2178, 0.2451, 0.2095, 0.3366, 0.2708, 0.3317, 0.2994, 0.2609, 0.2732, 0.2629, 0.2617, 0.1043, 0.3254, 0.0952, 0.2984, 0.1658, 0.2728, 0.1695, 0.2836, 0.2721, 0.1246, 0.2922, 0.1409, 0.2451, 0.2095, 0.237, 0.203, 0.3366, 0.2416, 0.3366, 0.2708, 0.2629, 0.2617, 0.2629, 0.2499, 0.1178, 0.3496, 0.1043, 0.3254, 0.1695, 0.2836, 0.1749, 0.2933, 0.2497, 0.1133, 0.2721, 0.1246, 0.237, 0.203, 0.228, 0.1984, 0.1348, 0.3701, 0.1178, 0.3496, 0.1749, 0.2933, 0.1818, 0.3016, 0.2259, 0.1075, 0.2497, 0.1133, 0.228, 0.1984, 0.2184, 0.1961, 0.1549, 0.3863, 0.1348, 0.3701, 0.1818, 0.3016, 0.1898, 0.3082, 0.2016, 0.1074, 0.2259, 0.1075, 0.2184, 0.1961, 0.2087, 0.1961, 0.1772, 0.3975, 0.1549, 0.3863, 0.1898, 0.3082, 0.1988, 0.3127, 0.1778, 0.113, 0.2016, 0.1074, 0.2087, 0.1961, 0.1991, 0.1983, 0.2008, 0.4032, 0.1772, 0.3975, 0.1988, 0.3127, 0.2084, 0.315, 0.1696, 0.2273, 0.175, 0.2175, 0.2134, 0.2556, 0.2448, 0.3019, 0.2366, 0.3084, 0.2134, 0.2556, 0.1659, 0.2381, 0.1696, 0.2273, 0.2134, 0.2556, 0.261, 0.2384, 0.2629, 0.2499, 0.2134, 0.2556, 0.2517, 0.2937, 0.2448, 0.3019, 0.2134, 0.2556, 0.1639, 0.2496, 0.1659, 0.2381, 0.2134, 0.2556, 0.2573, 0.2276, 0.261, 0.2384, 0.2134, 0.2556, 0.2571, 0.284, 0.2517, 0.2937, 0.2134, 0.2556, 0.1639, 0.2613, 0.1639, 0.2496, 0.2134, 0.2556, 0.2519, 0.2178, 0.2573, 0.2276, 0.2134, 0.2556, 0.2609, 0.2732, 0.2571, 0.284, 0.2134, 0.2556, 0.1658, 0.2728, 0.1639, 0.2613, 0.2134, 0.2556, 0.2451, 0.2095, 0.2519, 0.2178, 0.2134, 0.2556, 0.2629, 0.2617, 0.2609, 0.2732, 0.2134, 0.2556, 0.1695, 0.2836, 0.1658, 0.2728, 0.2134, 0.2556, 0.237, 0.203, 0.2451, 0.2095, 0.2134, 0.2556, 0.2629, 0.2499, 0.2629, 0.2617, 0.2134, 0.2556, 0.1749, 0.2933, 0.1695, 0.2836, 0.2134, 0.2556, 0.228, 0.1984, 0.237, 0.203, 0.2134, 0.2556, 0.1818, 0.3016, 0.1749, 0.2933, 0.2134, 0.2556, 0.2184, 0.1961, 0.228, 0.1984, 0.2134, 0.2556, 0.1898, 0.3082, 0.1818, 0.3016, 0.2134, 0.2556, 0.2087, 0.1961, 0.2184, 0.1961, 0.2134, 0.2556, 0.1988, 0.3127, 0.1898, 0.3082, 0.2134, 0.2556, 0.1991, 0.1983, 0.2087, 0.1961, 0.2134, 0.2556, 0.2084, 0.315, 0.1988, 0.3127, 0.2134, 0.2556, 0.1901, 0.2028, 0.1991, 0.1983, 0.2134, 0.2556, 0.2181, 0.315, 0.2084, 0.315, 0.2134, 0.2556, 0.182, 0.2093, 0.1901, 0.2028, 0.2134, 0.2556, 0.2276, 0.3128, 0.2181, 0.315, 0.2134, 0.2556, 0.175, 0.2175, 0.182, 0.2093, 0.2134, 0.2556, 0.2366, 0.3084, 0.2276, 0.3128, 0.2134, 0.2556, 0.4575, 0.6397, 0.4384, 0.6823, 0.4377, 0.682, 0.4569, 0.6392, 0.7177, 0.9715, 0.7511, 0.9426, 0.7516, 0.9433, 0.7181, 0.9722, 0.4817, 0.5991, 0.4575, 0.6397, 0.4569, 0.6392, 0.4811, 0.5985, 0.6802, 0.9901, 0.7177, 0.9715, 0.7181, 0.9722, 0.6804, 0.991, 0.5109, 0.5647, 0.4817, 0.5991, 0.4811, 0.5985, 0.5104, 0.564, 0.6401, 0.999, 0.6802, 0.9901, 0.6804, 0.991, 0.6401, 0.9999, 0.5448, 0.5377, 0.5109, 0.5647, 0.5104, 0.564, 0.5445, 0.5369, 0.5994, 0.9976, 0.6401, 0.999, 0.6401, 0.9999, 0.5993, 0.9984, 0.5818, 0.519, 0.5448, 0.5377, 0.5445, 0.5369, 0.5816, 0.5182, 0.5608, 0.9838, 0.5994, 0.9976, 0.5993, 0.9984, 0.5605, 0.9846, 0.6191, 0.5082, 0.5818, 0.519, 0.5816, 0.5182, 0.619, 0.5074, 0.5238, 0.9636, 0.5608, 0.9838, 0.5605, 0.9846, 0.5235, 0.9644, 0.8119, 0.6371, 0.7914, 0.5975, 0.792, 0.597, 0.8126, 0.6367, 0.6583, 0.5082, 0.6191, 0.5082, 0.619, 0.5074, 0.6583, 0.5074, 0.4906, 0.9384, 0.5238, 0.9636, 0.5235, 0.9644, 0.4901, 0.939, 0.825, 0.6805, 0.8119, 0.6371, 0.8126, 0.6367, 0.8257, 0.6803, 0.6971, 0.5187, 0.6583, 0.5082, 0.6583, 0.5074, 0.6973, 0.5179, 0.464, 0.9044, 0.4906, 0.9384, 0.4901, 0.939, 0.4634, 0.9049, 0.8279, 0.7258, 0.825, 0.6805, 0.8257, 0.6803, 0.8286, 0.7258, 0.7312, 0.5405, 0.6971, 0.5187, 0.6973, 0.5179, 0.7315, 0.5398, 0.4439, 0.8644, 0.464, 0.9044, 0.4634, 0.9049, 0.4433, 0.8647, 0.8261, 0.7743, 0.8279, 0.7258, 0.8286, 0.7258, 0.8268, 0.7744, 0.7651, 0.5643, 0.7312, 0.5405, 0.7315, 0.5398, 0.7655, 0.5636, 0.4352, 0.8209, 0.4439, 0.8644, 0.4433, 0.8647, 0.4345, 0.8211, 0.82, 0.8232, 0.8261, 0.7743, 0.8268, 0.7744, 0.8207, 0.8234, 0.7914, 0.5975, 0.7651, 0.5643, 0.7655, 0.5636, 0.792, 0.597, 0.43, 0.7741, 0.4352, 0.8209, 0.4345, 0.8211, 0.4293, 0.7742, 0.8046, 0.8683, 0.82, 0.8232, 0.8207, 0.8234, 0.8052, 0.8687, 0.4282, 0.7264, 0.43, 0.7741, 0.4293, 0.7742, 0.4275, 0.7263, 0.7806, 0.9077, 0.8046, 0.8683, 0.8052, 0.8687, 0.7811, 0.9083, 0.4384, 0.6823, 0.4282, 0.7264, 0.4275, 0.7263, 0.4377, 0.682, 0.7511, 0.9426, 0.7806, 0.9077, 0.7811, 0.9083, 0.7516, 0.9433, 0.1524, 0.4982, 0.1125, 0.4819, 0.1161, 0.4733, 0.1543, 0.4887, 0.1514, 0.008225, 0.1933, 0.0001374, 0.194, 0.009985, 0.1537, 0.01767, 0.1939, 0.5071, 0.1524, 0.4982, 0.1543, 0.4887, 0.1942, 0.4975, 0.1122, 0.02755, 0.1514, 0.008225, 0.1537, 0.01767, 0.116, 0.03618, 0.2357, 0.507, 0.1939, 0.5071, 0.1942, 0.4975, 0.2342, 0.4975, 0.07708, 0.05591, 0.1122, 0.02755, 0.116, 0.03618, 0.08229, 0.06342, 0.2767, 0.4975, 0.2357, 0.507, 0.2342, 0.4975, 0.2736, 0.4886, 0.04757, 0.092, 0.07708, 0.05591, 0.08229, 0.06342, 0.05393, 0.09797, 0.3159, 0.479, 0.2767, 0.4975, 0.2736, 0.4886, 0.3113, 0.4709, 0.02536, 0.1364, 0.04757, 0.092, 0.05393, 0.09797, 0.03265, 0.1404, 0.3484, 0.4559, 0.3159, 0.479, 0.3113, 0.4709, 0.3434, 0.4482, 0.009312, 0.1834, 0.02536, 0.1364, 0.03265, 0.1404, 0.01715, 0.1858, 0.419, 0.1811, 0.4273, 0.2308, 0.4192, 0.2318, 0.4112, 0.184, 0.3786, 0.4205, 0.3484, 0.4559, 0.3434, 0.4482, 0.3724, 0.4142, 0.0001375, 0.2304, 0.009312, 0.1834, 0.01715, 0.1858, 0.008197, 0.2314, 0.4028, 0.1347, 0.419, 0.1811, 0.4112, 0.184, 0.3958, 0.1394, 0.4022, 0.3786, 0.3786, 0.4205, 0.3724, 0.4142, 0.3951, 0.3741, 0.0001374, 0.2809, 0.0001375, 0.2304, 0.008197, 0.2314, 0.008167, 0.2799, 0.3808, 0.09847, 0.4028, 0.1347, 0.3958, 0.1394, 0.3739, 0.1036, 0.4174, 0.3314, 0.4022, 0.3786, 0.3951, 0.3741, 0.4096, 0.3284, 0.008621, 0.33, 0.0001374, 0.2809, 0.008167, 0.2799, 0.01618, 0.3271, 0.3513, 0.06224, 0.3808, 0.09847, 0.3739, 0.1036, 0.3453, 0.06868, 0.4271, 0.2816, 0.4174, 0.3314, 0.4096, 0.3284, 0.419, 0.2806, 0.02478, 0.3722, 0.008621, 0.33, 0.01618, 0.3271, 0.03219, 0.3683, 0.3152, 0.02899, 0.3513, 0.06224, 0.3453, 0.06868, 0.3112, 0.03751, 0.4273, 0.2308, 0.4271, 0.2816, 0.419, 0.2806, 0.4192, 0.2318, 0.04795, 0.4144, 0.02478, 0.3722, 0.03219, 0.3683, 0.05463, 0.4091, 0.2766, 0.0092, 0.3152, 0.02899, 0.3112, 0.03751, 0.2743, 0.01838, 0.07755, 0.4539, 0.04795, 0.4144, 0.05463, 0.4091, 0.08285, 0.4464, 0.2359, 0.0006186, 0.2766, 0.0092, 0.2743, 0.01838, 0.235, 0.01028, 0.1125, 0.4819, 0.07755, 0.4539, 0.08285, 0.4464, 0.1161, 0.4733, 0.1933, 0.0001374, 0.2359, 0.0006186, 0.235, 0.01028, 0.194, 0.009985, 0.8354, 0.2295, 0.8278, 0.1843, 0.8349, 0.1817, 0.8429, 0.2286, 0.7641, 0.437, 0.7914, 0.4041, 0.7973, 0.4098, 0.7689, 0.444, 0.4519, 0.1817, 0.444, 0.2283, 0.4364, 0.2274, 0.4446, 0.1791, 0.8278, 0.1843, 0.8123, 0.1478, 0.819, 0.1434, 0.8349, 0.1817, 0.444, 0.2283, 0.4413, 0.2763, 0.4338, 0.2772, 0.4364, 0.2274, 0.8123, 0.1478, 0.7903, 0.1086, 0.7962, 0.1028, 0.819, 0.1434, 0.4413, 0.2763, 0.4487, 0.3219, 0.4415, 0.3245, 0.4338, 0.2772, 0.7903, 0.1086, 0.7628, 0.07547, 0.7676, 0.06841, 0.7962, 0.1028, 0.4487, 0.3219, 0.4635, 0.3648, 0.4569, 0.3691, 0.4415, 0.3245, 0.7628, 0.07547, 0.7304, 0.0493, 0.734, 0.04129, 0.7676, 0.06841, 0.4635, 0.3648, 0.485, 0.4032, 0.4792, 0.4089, 0.4569, 0.3691, 0.7304, 0.0493, 0.6943, 0.03073, 0.6966, 0.02196, 0.734, 0.04129, 0.485, 0.4032, 0.5137, 0.4342, 0.5089, 0.4413, 0.4792, 0.4089, 0.6943, 0.03073, 0.6574, 0.01666, 0.6582, 0.007749, 0.6966, 0.02196, 0.5137, 0.4342, 0.5464, 0.4606, 0.5428, 0.4687, 0.5089, 0.4413, 0.6574, 0.01666, 0.6194, 0.01642, 0.6186, 0.007516, 0.6582, 0.007749, 0.5464, 0.4606, 0.5807, 0.4803, 0.5786, 0.489, 0.5428, 0.4687, 0.6194, 0.01642, 0.5801, 0.02965, 0.5779, 0.02084, 0.6186, 0.007516, 0.5807, 0.4803, 0.6182, 0.4893, 0.6175, 0.4982, 0.5786, 0.489, 0.5801, 0.02965, 0.5436, 0.04776, 0.54, 0.03964, 0.5779, 0.02084, 0.7914, 0.4041, 0.8128, 0.3655, 0.8194, 0.3697, 0.7973, 0.4098, 0.6182, 0.4893, 0.6603, 0.4846, 0.6611, 0.4939, 0.6175, 0.4982, 0.5436, 0.04776, 0.5126, 0.06901, 0.5079, 0.06201, 0.54, 0.03964, 0.8128, 0.3655, 0.8256, 0.3214, 0.833, 0.3241, 0.8194, 0.3697, 0.6603, 0.4846, 0.6993, 0.4754, 0.7015, 0.4842, 0.6611, 0.4939, 0.5126, 0.06901, 0.4852, 0.1016, 0.4794, 0.09582, 0.5079, 0.06201, 0.8256, 0.3214, 0.8354, 0.276, 0.8429, 0.2769, 0.833, 0.3241, 0.6993, 0.4754, 0.7319, 0.4627, 0.7354, 0.4706, 0.7015, 0.4842, 0.4852, 0.1016, 0.4639, 0.14, 0.4573, 0.1358, 0.4794, 0.09582, 0.8354, 0.276, 0.8354, 0.2295, 0.8429, 0.2286, 0.8429, 0.2769, 0.7319, 0.4627, 0.7641, 0.437, 0.7689, 0.444, 0.7354, 0.4706, 0.4639, 0.14, 0.4519, 0.1817, 0.4446, 0.1791, 0.4573, 0.1358])
me_circle.materials.append(None)
me_circle.materials.append(mat_material_001)
me_circle.use_remesh_preserve_volume = False
me_circle.use_remesh_preserve_attributes = False
me_circle.use_mirror_vertex_groups = False
me_circle.update()

# ---- objects
ob_camera = bpy.data.objects.new('Camera', cam_camera)
ob_circle = bpy.data.objects.new('Circle', me_circle)
ob_lamp = bpy.data.objects.new('Lamp', light_lamp)

# ---- transforms, parenting, visibility, modifiers, constraints
ob_camera.location = (2.344, -14.24, 11.84)
ob_camera.rotation_euler = (0.6649, -0.009593, -0.5548)
ob_camera.lineart.crease_threshold = 0.0
ob_circle.location = (-0.02019, 0.07068, 1.531)
ob_circle.scale = (7.211, 7.211, 7.211)
ob_circle.lineart.crease_threshold = 0.0
ob_lamp.location = (4.076, 1.005, 5.904)
ob_lamp.rotation_euler = (0.6503, 0.05522, 1.866)
ob_lamp.lock_rotations_4d = False
ob_lamp.empty_display_type = 'ARROWS'
ob_lamp.color = (0.0, 0.0, 0.0, 0.0)
ob_lamp.lineart.crease_threshold = 0.0

# ---- collection membership
col_collection_1.objects.link(ob_camera)
col_collection_1.objects.link(ob_circle)
col_collection_1.objects.link(ob_lamp)

# ---- scene / render settings (as saved in the file)
scene.camera = ob_camera
scene.frame_start = 1; scene.frame_end = 250; scene.frame_set(1)
scene.render.engine = 'BLENDER_EEVEE_NEXT'
scene.render.resolution_percentage = 50
scene.render.dither_intensity = 0.0
scene.cycles.use_denoising = False
scene.cycles.samples = 128
scene.cycles.sampling_pattern = 'TABULATED_SOBOL'
scene.cycles.light_sampling_threshold = 0.0
scene.cycles.use_adaptive_sampling = False
scene.cycles.use_light_tree = False
scene.cycles.blur_glossy = 0.0
scene.cycles.sample_clamp_indirect = 0.0
scene.view_settings.view_transform = 'Standard'
bpy.context.view_layer.update()
